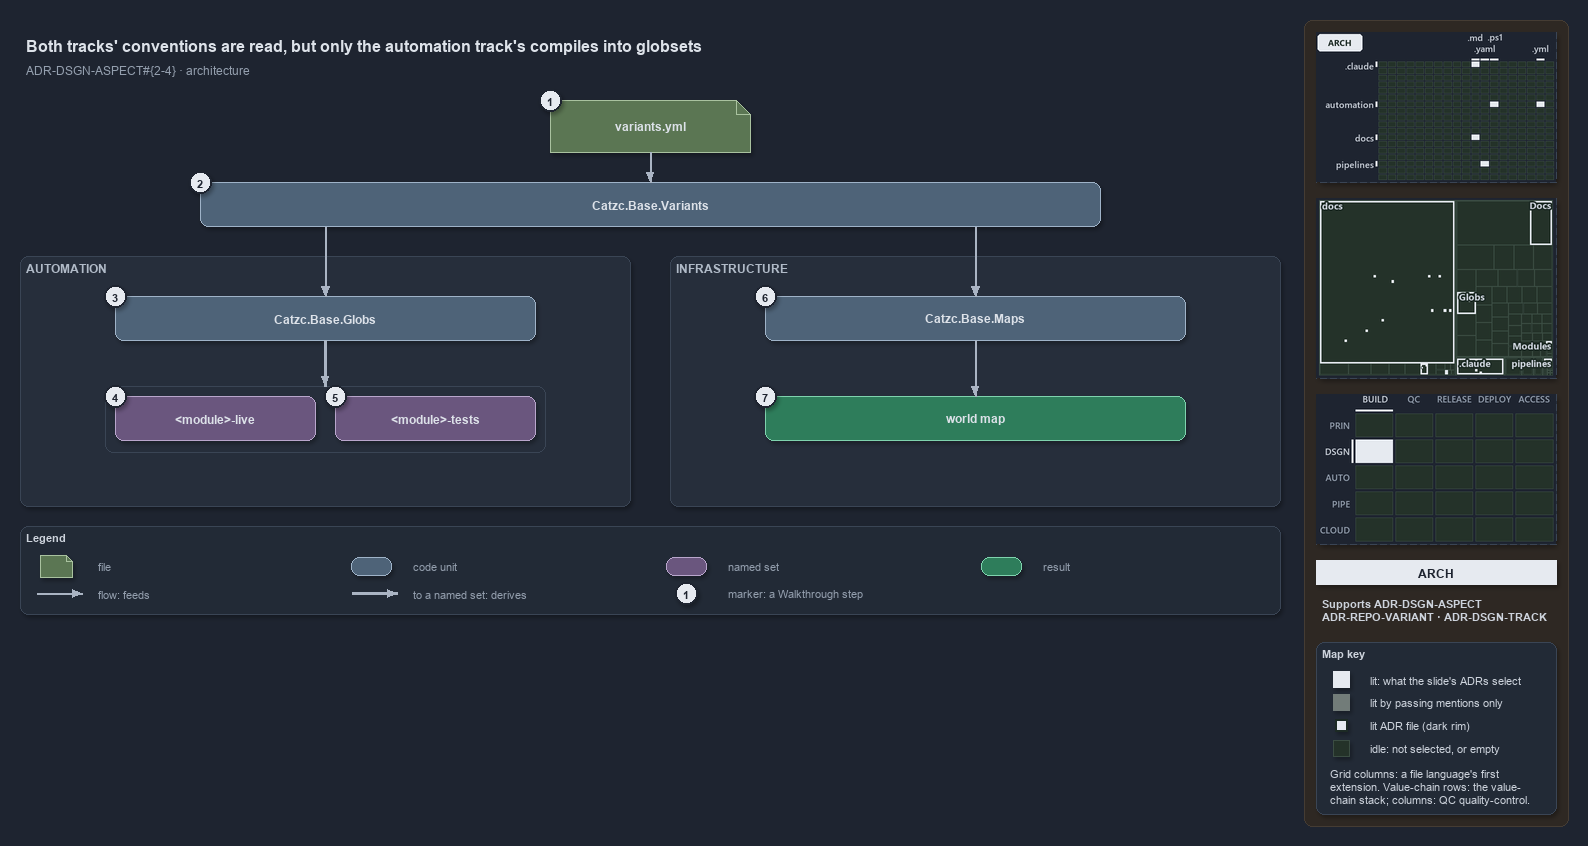

The diagram above was exported from draw.io. Its source (the exported page's mxGraphModel, read from the mxfile embedded in the PNG):
<mxGraphModel dx="1024" dy="768" grid="0" gridSize="10" guides="1" tooltips="1" connect="1" arrows="1" fold="1" page="1" pageScale="1" pageWidth="1572" pageHeight="654" background="#1E2430" math="0" shadow="1">
  <root>
    <mxCell id="0" />
    <mxCell id="1" parent="0" />
    <mxCell id="sidebar-bg" value="" style="rounded=1;arcSize=2;html=1;fillColor=#2E2823;strokeColor=#453C33;shadow=0;" vertex="1" parent="1">
      <mxGeometry x="1304" y="4" width="264" height="806" as="geometry" />
    </mxCell>
    <mxCell id="title" value="Both tracks' conventions are read, but only the automation track's compiles into globsets" style="text;html=1;align=left;verticalAlign=middle;fontSize=16;fontStyle=1;fontColor=#DDE2E9;" vertex="1" parent="1">
      <mxGeometry x="20" y="14" width="1260" height="30" as="geometry" />
    </mxCell>
    <mxCell id="subtitle" value="ADR-DSGN-ASPECT#{2-4} &amp;#183; architecture" style="text;html=1;align=left;verticalAlign=middle;fontSize=12;fontColor=#949FAE;" vertex="1" parent="1">
      <mxGeometry x="20" y="44" width="1240" height="20" as="geometry" />
    </mxCell>
    <mxCell id="g-file" value="&lt;b&gt;variants.yml&lt;/b&gt;" style="shape=note;size=14;whiteSpace=wrap;html=1;fillColor=#5B7653;strokeColor=#A9C29F;fontColor=#DDE2E9;fontSize=12;" vertex="1" parent="1">
      <mxGeometry x="550" y="84" width="200" height="52" as="geometry" />
    </mxCell>
    <mxCell id="mark-1" value="1" style="ellipse;html=1;fillColor=#E6EAF0;strokeColor=#1E2430;strokeWidth=2;fontColor=#1E2430;fontStyle=1;fontSize=11;" vertex="1" parent="1">
      <mxGeometry x="539" y="73" width="22" height="22" as="geometry" />
    </mxCell>
    <mxCell id="g-variants" value="&lt;b&gt;Catzc.Base.Variants&lt;/b&gt;" style="rounded=1;whiteSpace=wrap;html=1;arcSize=20;fillColor=#4E6378;strokeColor=#9FB3C8;fontColor=#DDE2E9;fontSize=12;" vertex="1" parent="1">
      <mxGeometry x="200" y="166" width="900" height="44" as="geometry" />
    </mxCell>
    <mxCell id="mark-2" value="2" style="ellipse;html=1;fillColor=#E6EAF0;strokeColor=#1E2430;strokeWidth=2;fontColor=#1E2430;fontStyle=1;fontSize=11;" vertex="1" parent="1">
      <mxGeometry x="189" y="155" width="22" height="22" as="geometry" />
    </mxCell>
    <mxCell id="e-file-variants" value="" style="edgeStyle=orthogonalEdgeStyle;rounded=1;html=1;endArrow=block;strokeColor=#AAB4C3;shadow=0;fontColor=#CDD3DC;" edge="1" parent="1" source="g-file" target="g-variants">
      <mxGeometry relative="1" as="geometry" />
    </mxCell>
    <mxCell id="p-var-l" value="" style="text;html=1;strokeColor=none;fillColor=none;" vertex="1" parent="1">
      <mxGeometry x="325" y="210" width="1" height="1" as="geometry" />
    </mxCell>
    <mxCell id="p-var-r" value="" style="text;html=1;strokeColor=none;fillColor=none;" vertex="1" parent="1">
      <mxGeometry x="975" y="210" width="1" height="1" as="geometry" />
    </mxCell>
    <mxCell id="band-auto" value="AUTOMATION" style="rounded=1;html=1;arcSize=3;fillColor=#262E3B;strokeColor=#3A4555;verticalAlign=top;align=left;spacingLeft=8;fontStyle=1;fontSize=12;fontColor=#B0BAC7;" vertex="1" parent="1">
      <mxGeometry x="20" y="240" width="610" height="250" as="geometry" />
    </mxCell>
    <mxCell id="band-infra" value="INFRASTRUCTURE" style="rounded=1;html=1;arcSize=3;fillColor=#262E3B;strokeColor=#3A4555;verticalAlign=top;align=left;spacingLeft=8;fontStyle=1;fontSize=12;fontColor=#B0BAC7;" vertex="1" parent="1">
      <mxGeometry x="670" y="240" width="610" height="250" as="geometry" />
    </mxCell>
    <mxCell id="g-globs" value="&lt;b&gt;Catzc.Base.Globs&lt;/b&gt;" style="rounded=1;whiteSpace=wrap;html=1;arcSize=20;fillColor=#4E6378;strokeColor=#9FB3C8;fontColor=#DDE2E9;fontSize=12;" vertex="1" parent="1">
      <mxGeometry x="115" y="280" width="420" height="44" as="geometry" />
    </mxCell>
    <mxCell id="mark-3" value="3" style="ellipse;html=1;fillColor=#E6EAF0;strokeColor=#1E2430;strokeWidth=2;fontColor=#1E2430;fontStyle=1;fontSize=11;" vertex="1" parent="1">
      <mxGeometry x="104" y="269" width="22" height="22" as="geometry" />
    </mxCell>
    <mxCell id="frame-sets" value="" style="rounded=1;html=1;arcSize=6;fillColor=none;strokeColor=#3A4555;" vertex="1" parent="1">
      <mxGeometry x="105" y="370" width="440" height="66" as="geometry" />
    </mxCell>
    <mxCell id="set-live" value="&lt;b&gt;&amp;lt;module&amp;gt;-live&lt;/b&gt;" style="rounded=1;whiteSpace=wrap;html=1;arcSize=20;fillColor=#6A567E;strokeColor=#B9A6CC;fontColor=#DDE2E9;fontSize=12;" vertex="1" parent="1">
      <mxGeometry x="115" y="380" width="200" height="44" as="geometry" />
    </mxCell>
    <mxCell id="set-tests" value="&lt;b&gt;&amp;lt;module&amp;gt;-tests&lt;/b&gt;" style="rounded=1;whiteSpace=wrap;html=1;arcSize=20;fillColor=#6A567E;strokeColor=#B9A6CC;fontColor=#DDE2E9;fontSize=12;" vertex="1" parent="1">
      <mxGeometry x="335" y="380" width="200" height="44" as="geometry" />
    </mxCell>
    <mxCell id="mark-4" value="4" style="ellipse;html=1;fillColor=#E6EAF0;strokeColor=#1E2430;strokeWidth=2;fontColor=#1E2430;fontStyle=1;fontSize=11;" vertex="1" parent="1">
      <mxGeometry x="104" y="369" width="22" height="22" as="geometry" />
    </mxCell>
    <mxCell id="mark-5" value="5" style="ellipse;html=1;fillColor=#E6EAF0;strokeColor=#1E2430;strokeWidth=2;fontColor=#1E2430;fontStyle=1;fontSize=11;" vertex="1" parent="1">
      <mxGeometry x="324" y="369" width="22" height="22" as="geometry" />
    </mxCell>
    <mxCell id="g-maps" value="&lt;b&gt;Catzc.Base.Maps&lt;/b&gt;" style="rounded=1;whiteSpace=wrap;html=1;arcSize=20;fillColor=#4E6378;strokeColor=#9FB3C8;fontColor=#DDE2E9;fontSize=12;" vertex="1" parent="1">
      <mxGeometry x="765" y="280" width="420" height="44" as="geometry" />
    </mxCell>
    <mxCell id="mark-6" value="6" style="ellipse;html=1;fillColor=#E6EAF0;strokeColor=#1E2430;strokeWidth=2;fontColor=#1E2430;fontStyle=1;fontSize=11;" vertex="1" parent="1">
      <mxGeometry x="754" y="269" width="22" height="22" as="geometry" />
    </mxCell>
    <mxCell id="r-worldmap" value="&lt;b&gt;world map&lt;/b&gt;" style="rounded=1;whiteSpace=wrap;html=1;arcSize=20;fillColor=#2E7D5B;strokeColor=#7FD3AE;fontColor=#DDE2E9;fontSize=12;" vertex="1" parent="1">
      <mxGeometry x="765" y="380" width="420" height="44" as="geometry" />
    </mxCell>
    <mxCell id="mark-7" value="7" style="ellipse;html=1;fillColor=#E6EAF0;strokeColor=#1E2430;strokeWidth=2;fontColor=#1E2430;fontStyle=1;fontSize=11;" vertex="1" parent="1">
      <mxGeometry x="754" y="369" width="22" height="22" as="geometry" />
    </mxCell>
    <mxCell id="e-var-globs" value="" style="edgeStyle=orthogonalEdgeStyle;rounded=1;html=1;endArrow=block;strokeColor=#AAB4C3;shadow=0;fontColor=#CDD3DC;" edge="1" parent="1" source="p-var-l" target="g-globs">
      <mxGeometry relative="1" as="geometry" />
    </mxCell>
    <mxCell id="e-globs-sets" value="" style="edgeStyle=orthogonalEdgeStyle;rounded=1;html=1;endArrow=block;strokeColor=#AAB4C3;strokeWidth=2.5;shadow=0;fontColor=#CDD3DC;" edge="1" parent="1" source="g-globs" target="frame-sets">
      <mxGeometry relative="1" as="geometry" />
    </mxCell>
    <mxCell id="e-var-maps" value="" style="edgeStyle=orthogonalEdgeStyle;rounded=1;html=1;endArrow=block;strokeColor=#AAB4C3;shadow=0;fontColor=#CDD3DC;" edge="1" parent="1" source="p-var-r" target="g-maps">
      <mxGeometry relative="1" as="geometry" />
    </mxCell>
    <mxCell id="e-maps-worldmap" value="" style="edgeStyle=orthogonalEdgeStyle;rounded=1;html=1;endArrow=block;strokeColor=#AAB4C3;shadow=0;fontColor=#CDD3DC;" edge="1" parent="1" source="g-maps" target="r-worldmap">
      <mxGeometry relative="1" as="geometry" />
    </mxCell>
    <mxCell id="legend" value="&lt;b&gt;Legend&lt;/b&gt;" style="rounded=1;whiteSpace=wrap;html=1;arcSize=6;fillColor=#222A36;strokeColor=#3A4555;align=left;verticalAlign=top;spacing=8;fontSize=11;fontColor=#CDD3DC;" vertex="1" parent="1">
      <mxGeometry x="20" y="510" width="1260" height="88" as="geometry" />
    </mxCell>
    <mxCell id="lg-0-s" value="" style="shape=note;size=6;html=1;fillColor=#5B7653;strokeColor=#A9C29F;" vertex="1" parent="1">
      <mxGeometry x="40" y="539" width="32" height="22" as="geometry" />
    </mxCell>
    <mxCell id="lg-0-t" value="file" style="text;html=1;align=left;verticalAlign=middle;fontSize=11;fontColor=#949FAE;" vertex="1" parent="1">
      <mxGeometry x="92" y="539" width="245" height="20" as="geometry" />
    </mxCell>
    <mxCell id="lg-1-s" value="" style="rounded=1;html=1;arcSize=20;fillColor=#4E6378;strokeColor=#9FB3C8;" vertex="1" parent="1">
      <mxGeometry x="351" y="541" width="40" height="18" as="geometry" />
    </mxCell>
    <mxCell id="lg-1-t" value="code unit" style="text;html=1;align=left;verticalAlign=middle;fontSize=11;fontColor=#949FAE;" vertex="1" parent="1">
      <mxGeometry x="407" y="539" width="245" height="20" as="geometry" />
    </mxCell>
    <mxCell id="lg-2-s" value="" style="rounded=1;html=1;arcSize=20;fillColor=#6A567E;strokeColor=#B9A6CC;" vertex="1" parent="1">
      <mxGeometry x="666" y="541" width="40" height="18" as="geometry" />
    </mxCell>
    <mxCell id="lg-2-t" value="named set" style="text;html=1;align=left;verticalAlign=middle;fontSize=11;fontColor=#949FAE;" vertex="1" parent="1">
      <mxGeometry x="722" y="539" width="245" height="20" as="geometry" />
    </mxCell>
    <mxCell id="lg-3-s" value="" style="rounded=1;html=1;arcSize=20;fillColor=#2E7D5B;strokeColor=#7FD3AE;" vertex="1" parent="1">
      <mxGeometry x="981" y="541" width="40" height="18" as="geometry" />
    </mxCell>
    <mxCell id="lg-3-t" value="result" style="text;html=1;align=left;verticalAlign=middle;fontSize=11;fontColor=#949FAE;" vertex="1" parent="1">
      <mxGeometry x="1037" y="539" width="245" height="20" as="geometry" />
    </mxCell>
    <mxCell id="lg-4-a" value="" style="text;html=1;strokeColor=none;fillColor=none;" vertex="1" parent="1">
      <mxGeometry x="36" y="577" width="1" height="1" as="geometry" />
    </mxCell>
    <mxCell id="lg-4-b" value="" style="text;html=1;strokeColor=none;fillColor=none;" vertex="1" parent="1">
      <mxGeometry x="82" y="577" width="1" height="1" as="geometry" />
    </mxCell>
    <mxCell id="lg-4-e" value="" style="edgeStyle=orthogonalEdgeStyle;rounded=1;html=1;endArrow=block;strokeColor=#AAB4C3;shadow=0;fontColor=#CDD3DC;" edge="1" parent="1" source="lg-4-a" target="lg-4-b">
      <mxGeometry relative="1" as="geometry" />
    </mxCell>
    <mxCell id="lg-4-t" value="flow: feeds" style="text;html=1;align=left;verticalAlign=middle;fontSize=11;fontColor=#949FAE;" vertex="1" parent="1">
      <mxGeometry x="92" y="567" width="245" height="20" as="geometry" />
    </mxCell>
    <mxCell id="lg-5-a" value="" style="text;html=1;strokeColor=none;fillColor=none;" vertex="1" parent="1">
      <mxGeometry x="351" y="577" width="1" height="1" as="geometry" />
    </mxCell>
    <mxCell id="lg-5-b" value="" style="text;html=1;strokeColor=none;fillColor=none;" vertex="1" parent="1">
      <mxGeometry x="397" y="577" width="1" height="1" as="geometry" />
    </mxCell>
    <mxCell id="lg-5-e" value="" style="edgeStyle=orthogonalEdgeStyle;rounded=1;html=1;endArrow=block;strokeColor=#AAB4C3;strokeWidth=2.5;shadow=0;fontColor=#CDD3DC;" edge="1" parent="1" source="lg-5-a" target="lg-5-b">
      <mxGeometry relative="1" as="geometry" />
    </mxCell>
    <mxCell id="lg-5-t" value="to a named set: derives" style="text;html=1;align=left;verticalAlign=middle;fontSize=11;fontColor=#949FAE;" vertex="1" parent="1">
      <mxGeometry x="407" y="567" width="245" height="20" as="geometry" />
    </mxCell>
    <mxCell id="lg-6-s" value="1" style="ellipse;html=1;fillColor=#E6EAF0;strokeColor=#1E2430;strokeWidth=2;fontColor=#1E2430;fontStyle=1;fontSize=11;" vertex="1" parent="1">
      <mxGeometry x="675" y="566" width="22" height="22" as="geometry" />
    </mxCell>
    <mxCell id="lg-6-t" value="marker: a Walkthrough step" style="text;html=1;align=left;verticalAlign=middle;fontSize=11;fontColor=#949FAE;" vertex="1" parent="1">
      <mxGeometry x="722" y="567" width="245" height="20" as="geometry" />
    </mxCell>
    <mxCell id="minimap-grid" value="" style="shape=image;imageAspect=0;rounded=1;arcSize=4;whiteSpace=wrap;html=1;fillColor=#262E3B;strokeColor=#3A4555;dashed=1;fontColor=#949FAE;fontSize=11;image=data:image/png,(base64 omitted: 11564 chars);" vertex="1" parent="1">
      <mxGeometry x="1316" y="16" width="240" height="150" as="geometry" />
    </mxCell>
    <mxCell id="minimap-tree" value="" style="shape=image;imageAspect=0;rounded=1;arcSize=4;whiteSpace=wrap;html=1;fillColor=#262E3B;strokeColor=#3A4555;dashed=1;fontColor=#949FAE;fontSize=11;image=data:image/png,(base64 omitted: 15080 chars);" vertex="1" parent="1">
      <mxGeometry x="1316" y="182" width="240" height="180" as="geometry" />
    </mxCell>
    <mxCell id="minimap-chain" value="" style="shape=image;imageAspect=0;rounded=1;arcSize=4;whiteSpace=wrap;html=1;fillColor=#262E3B;strokeColor=#3A4555;dashed=1;fontColor=#949FAE;fontSize=11;image=data:image/png,(base64 omitted: 12436 chars);" vertex="1" parent="1">
      <mxGeometry x="1316" y="378" width="240" height="150" as="geometry" />
    </mxCell>
    <mxCell id="lens-badge" value="ARCH" style="rounded=0;whiteSpace=wrap;html=1;align=center;verticalAlign=middle;fontSize=12;fontStyle=1;fontColor=#1E2430;fillColor=#E6EAF0;strokeColor=none;" vertex="1" parent="1">
      <mxGeometry x="1316" y="544" width="240" height="24" as="geometry" />
    </mxCell>
    <mxCell id="supports" value="&lt;b&gt;Supports&lt;/b&gt; ADR-DSGN-ASPECT&lt;br&gt;ADR-REPO-VARIANT · ADR-DSGN-TRACK" style="text;html=1;whiteSpace=wrap;align=left;verticalAlign=top;fontSize=11;fontColor=#CDD3DC;" vertex="1" parent="1">
      <mxGeometry x="1316" y="576" width="240" height="38" as="geometry" />
    </mxCell>
    <mxCell id="mapkey" value="&lt;b&gt;Map key&lt;/b&gt;" style="rounded=1;arcSize=6;whiteSpace=wrap;html=1;align=left;verticalAlign=top;fontSize=11;fontColor=#CDD3DC;fillColor=#222A36;strokeColor=#3A4555;spacingLeft=8;spacingTop=2;" vertex="1" parent="1">
      <mxGeometry x="1316" y="626" width="240" height="172" as="geometry" />
    </mxCell>
    <mxCell id="mapkey-lit" value="" style="rounded=0;html=1;fillColor=#E6EAF0;strokeColor=#E6EAF0;" vertex="1" parent="1">
      <mxGeometry x="1333.0" y="655.0" width="16" height="16" as="geometry" />
    </mxCell>
    <mxCell id="mapkey-lit-text" value="lit: what the slide's ADRs select" style="text;html=1;align=left;verticalAlign=middle;fontSize=11;fontColor=#CDD3DC;" vertex="1" parent="1">
      <mxGeometry x="1364" y="653" width="184" height="20" as="geometry" />
    </mxCell>
    <mxCell id="mapkey-touched" value="" style="rounded=0;html=1;fillColor=#727C79;strokeColor=#727C79;" vertex="1" parent="1">
      <mxGeometry x="1333.0" y="678.0" width="16" height="16" as="geometry" />
    </mxCell>
    <mxCell id="mapkey-touched-text" value="lit by passing mentions only" style="text;html=1;align=left;verticalAlign=middle;fontSize=11;fontColor=#CDD3DC;" vertex="1" parent="1">
      <mxGeometry x="1364" y="676" width="184" height="20" as="geometry" />
    </mxCell>
    <mxCell id="mapkey-adr" value="" style="rounded=0;html=1;fillColor=#E6EAF0;strokeColor=#1C2A24;strokeWidth=2;" vertex="1" parent="1">
      <mxGeometry x="1335.0" y="703.0" width="12" height="12" as="geometry" />
    </mxCell>
    <mxCell id="mapkey-adr-text" value="lit ADR file (dark rim)" style="text;html=1;align=left;verticalAlign=middle;fontSize=11;fontColor=#CDD3DC;" vertex="1" parent="1">
      <mxGeometry x="1364" y="699" width="184" height="20" as="geometry" />
    </mxCell>
    <mxCell id="mapkey-idle" value="" style="rounded=0;html=1;fillColor=#243229;strokeColor=#3B4D43;" vertex="1" parent="1">
      <mxGeometry x="1333.0" y="724.0" width="16" height="16" as="geometry" />
    </mxCell>
    <mxCell id="mapkey-idle-text" value="idle: not selected, or empty" style="text;html=1;align=left;verticalAlign=middle;fontSize=11;fontColor=#CDD3DC;" vertex="1" parent="1">
      <mxGeometry x="1364" y="722" width="184" height="20" as="geometry" />
    </mxCell>
    <mxCell id="mapkey-codes" value="Grid columns: a file language's first&lt;br&gt;extension. Value-chain rows: the value-&lt;br&gt;chain stack; columns: QC quality-control." style="text;html=1;align=left;verticalAlign=top;whiteSpace=wrap;fontSize=11;fontColor=#CDD3DC;" vertex="1" parent="1">
      <mxGeometry x="1324" y="746" width="224" height="46" as="geometry" />
    </mxCell>
  </root>
</mxGraphModel>